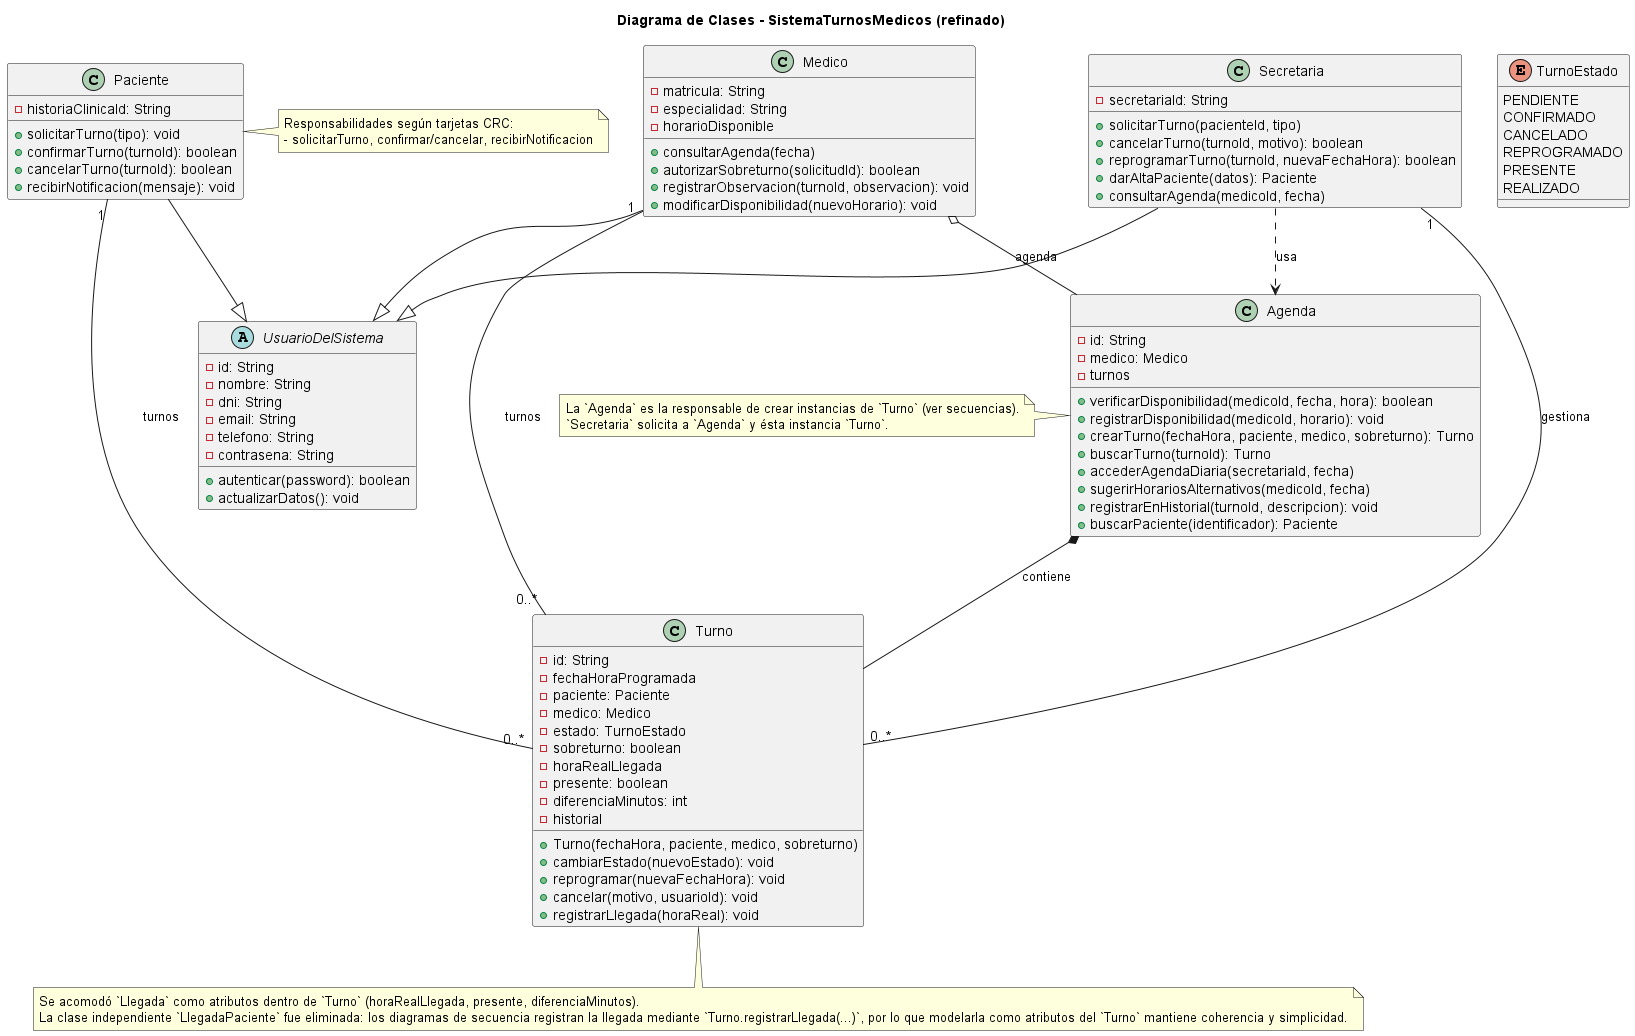

The diagram above was rendered by PlantUML. Its source (embedded in the PNG):
@startuml 06-clases-diagrama-final
title Diagrama de Clases - SistemaTurnosMedicos (refinado)

' Enumeraciones (simples)
enum TurnoEstado {
  PENDIENTE
  CONFIRMADO
  CANCELADO
  REPROGRAMADO
  PRESENTE
  REALIZADO
}

' Clases principales (tipos simplificados)
abstract class UsuarioDelSistema {
  - id: String
  - nombre: String
  - dni: String
  - email: String
  - telefono: String
  - contrasena: String
  + autenticar(password): boolean
  + actualizarDatos(): void
}

class Paciente {
  - historiaClinicaId: String
  + solicitarTurno(tipo): void
  + confirmarTurno(turnoId): boolean
  + cancelarTurno(turnoId): boolean
  + recibirNotificacion(mensaje): void
}

class Medico {
  - matricula: String
  - especialidad: String
  - horarioDisponible
  + consultarAgenda(fecha)
  + autorizarSobreturno(solicitudId): boolean
  + registrarObservacion(turnoId, observacion): void
  + modificarDisponibilidad(nuevoHorario): void
}

class Secretaria {
  - secretariaId: String
  + solicitarTurno(pacienteId, tipo)
  + cancelarTurno(turnoId, motivo): boolean
  + reprogramarTurno(turnoId, nuevaFechaHora): boolean
  + darAltaPaciente(datos): Paciente
  + consultarAgenda(medicoId, fecha)
}

class Agenda {
  - id: String
  - medico: Medico
  - turnos
  + verificarDisponibilidad(medicoId, fecha, hora): boolean
  + registrarDisponibilidad(medicoId, horario): void
  + crearTurno(fechaHora, paciente, medico, sobreturno): Turno
  + buscarTurno(turnoId): Turno
  + accederAgendaDiaria(secretariaId, fecha)
  + sugerirHorariosAlternativos(medicoId, fecha)
  + registrarEnHistorial(turnoId, descripcion): void
  + buscarPaciente(identificador): Paciente
}

class Turno {
  - id: String
  - fechaHoraProgramada
  - paciente: Paciente
  - medico: Medico
  - estado: TurnoEstado
  - sobreturno: boolean
  - horaRealLlegada
  - presente: boolean
  - diferenciaMinutos: int
  - historial
  + Turno(fechaHora, paciente, medico, sobreturno)
  + cambiarEstado(nuevoEstado): void
  + reprogramar(nuevaFechaHora): void
  + cancelar(motivo, usuarioId): void
  + registrarLlegada(horaReal): void
}

' Herencia
Secretaria --|> UsuarioDelSistema
Paciente --|> UsuarioDelSistema
Medico --|> UsuarioDelSistema


' Relaciones: asociación, agregación, composición, dependencia
' Agregación: Medico tiene una Agenda (la Agenda puede existir separada)
Medico o-- Agenda : agenda

' Composición: Agenda compone Turnos (si la Agenda se borra, sus turnos también)
Agenda *-- Turno : contiene

' Asociación normal (con multiplicidades)
Paciente "1" -- "0..*" Turno : turnos
Medico "1" -- "0..*" Turno : turnos
Secretaria "1" -- "0..*" Turno : gestiona

' Dependencia: Secretaria depende de Agenda para buscar disponibilidad
Secretaria ..> Agenda : usa

' Notas y trazabilidad
note right of Paciente
  Responsabilidades según tarjetas CRC:
  - solicitarTurno, confirmar/cancelar, recibirNotificacion
end note

note left of Agenda
  La `Agenda` es la responsable de crear instancias de `Turno` (ver secuencias).
  `Secretaria` solicita a `Agenda` y ésta instancia `Turno`.
end note

note bottom of Turno
  Se acomodó `Llegada` como atributos dentro de `Turno` (horaRealLlegada, presente, diferenciaMinutos).
  La clase independiente `LlegadaPaciente` fue eliminada: los diagramas de secuencia registran la llegada mediante `Turno.registrarLlegada(...)`, por lo que modelarla como atributos del `Turno` mantiene coherencia y simplicidad.
end note

@enduml